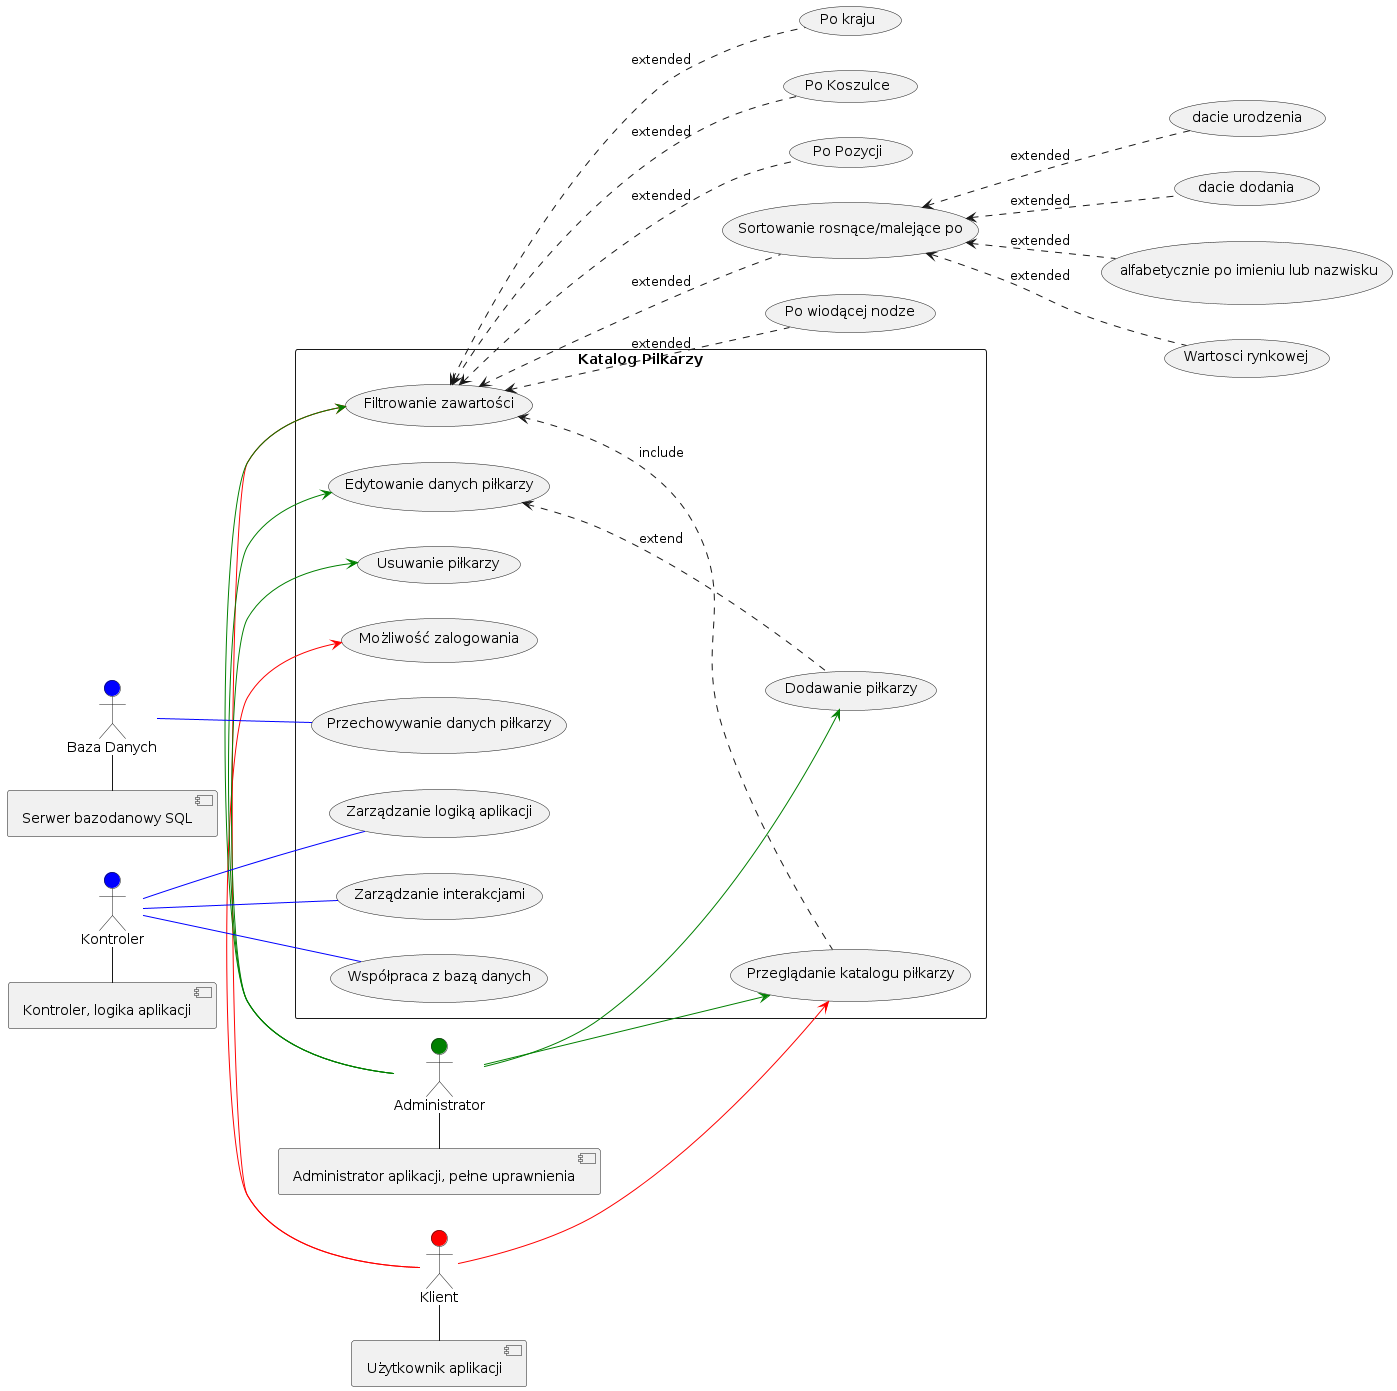

The diagram above was rendered by PlantUML. Its source (embedded in the PNG):
@startuml DiagramUzycia
skinparam package {
    BackgroundColor White
}

left to right direction


actor Klient as User #Red
actor Administrator as Admin  #Green
actor "Baza Danych" as Database  #Blue
actor "Kontroler" as Controller #Blue

rectangle "Katalog Pilkarzy" {
    User -> (Przeglądanie katalogu piłkarzy) #Red
    User -> (Filtrowanie zawartości) #Red
    User -> (Możliwość zalogowania) #Red 


    Admin -> (Przeglądanie katalogu piłkarzy) #Green
    Admin -> (Filtrowanie zawartości) #Green
    Admin -> (Dodawanie piłkarzy) #Green
    Admin -> (Edytowanie danych piłkarzy) #Green
    Admin -> (Usuwanie piłkarzy) #Green

    Database -- (Przechowywanie danych piłkarzy) #Blue 
    Controller -- (Zarządzanie interakcjami) #Blue
    Controller -- (Współpraca z bazą danych) #Blue
    Controller -- (Zarządzanie logiką aplikacji) #Blue
}

User - [Użytkownik aplikacji]
Admin - [Administrator aplikacji, pełne uprawnienia]
Database - [Serwer bazodanowy SQL]
Controller - [Kontroler, logika aplikacji]


[Przeglądanie katalogu piłkarzy] .up.> (Filtrowanie zawartości) : include
[Dodawanie piłkarzy] .up.> (Edytowanie danych piłkarzy) : extend

[Filtrowanie zawartości] <.down. (Sortowanie rosnące/malejące po): extended 
[Filtrowanie zawartości] <.down. (Po wiodącej nodze): extended 
[Filtrowanie zawartości] <.down. (Po kraju): extended 
[Filtrowanie zawartości] <.down. (Po Koszulce): extended 
[Filtrowanie zawartości] <.down. (Po Pozycji): extended 

[Sortowanie rosnące/malejące po] <.down. ( dacie urodzenia): extended 
[Sortowanie rosnące/malejące po] <.down. ( dacie dodania): extended 
[Sortowanie rosnące/malejące po] <.down. ( alfabetycznie po imieniu lub nazwisku): extended 
[Sortowanie rosnące/malejące po] <.down. (Wartosci rynkowej): extended 




@enduml